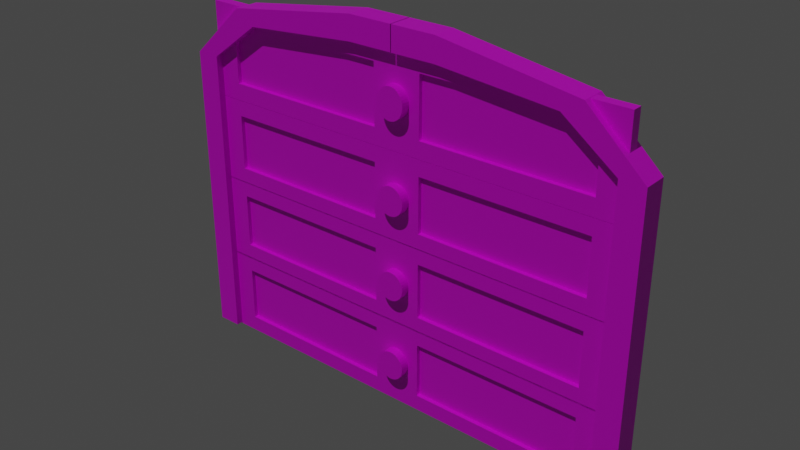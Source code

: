 # Source: Gararge_door.blend  (saved by Blender 3.6.13; exported with 4.5.12 LTS)
import bpy
from mathutils import Matrix  # noqa: F401  (used for matrix-valued properties, if any)

bpy.ops.wm.read_factory_settings(use_empty=True)
scene = bpy.context.scene
scene.name = 'Scene'

# ---- collections
col_collection = bpy.data.collections.new('Collection'); scene.collection.children.link(col_collection)

# ---- images (referenced by path relative to the original .blend; pixels are not part of the script)
import os
ASSET_DIR = os.environ.get("B2B_ASSET_DIR", "")  # directory of the original .blend (textures are referenced by path, not embedded)
HERE = os.path.dirname(os.path.abspath(__file__))  # packed textures are extracted next to this script under _unpacked/

def load_image(name, relpath, width, height, colorspace="sRGB"):
    """Load a texture the original file referenced (path relative to the .blend, or extracted next to this script)."""
    p = next((c for c in (os.path.join(HERE, relpath), os.path.join(ASSET_DIR, relpath)) if relpath and os.path.exists(c)), "")
    if p:
        img = bpy.data.images.load(p, check_existing=True)
        img.name = name
    else:  # same state as the original file: an image datablock whose file is absent (Cycles renders it pink)
        img = bpy.data.images.new(name, width, height)
        img.source = "FILE"
        img.filepath = "//" + (relpath or name)
    img.colorspace_settings.name = colorspace
    return img
img_new_gararge = load_image('New Gararge', 'Garage texture.png', 1024, 1024, 'sRGB')

# ---- materials (node trees are filled in below, after node groups)
mat_material_001 = bpy.data.materials.new('Material.001')
mat_material_002 = bpy.data.materials.new('Material.002')
mat_material_003 = bpy.data.materials.new('Material.003')
mat_outside = bpy.data.materials.new('Outside')

# ---- material node trees
mat_material_001.use_nodes = True; mat_material_001.node_tree.nodes.clear()
_N = mat_material_001.node_tree.nodes; _L = mat_material_001.node_tree.links
n0 = _N.new('ShaderNodeBsdfPrincipled'); n0.name = 'Principled BSDF'; n0.location = (10, 300)
n0.distribution = 'GGX'
n0.subsurface_method = 'RANDOM_WALK_SKIN'
n0.inputs[3].default_value = 1.45
n0.inputs[27].default_value = (0.0, 0.0, 0.0, 1.0)
n0.inputs[28].default_value = 1.0
n1 = _N.new('ShaderNodeOutputMaterial'); n1.name = 'Material Output'; n1.location = (300, 300)
n2 = _N.new('ShaderNodeTexVoronoi'); n2.name = 'Voronoi Texture'; n2.location = (-769, 257)
n2.distance = 'MANHATTAN'
n2.feature = 'F2'
n2.inputs[2].default_value = 13.2
n3 = _N.new('ShaderNodeTexNoise'); n3.name = 'Noise Texture'; n3.location = (-507, 270)
n3.inputs[2].default_value = 7.9
n3.inputs[3].default_value = 8.9
n3.inputs[8].default_value = 11.6
n4 = _N.new('ShaderNodeValToRGB'); n4.name = 'Color Ramp'; n4.location = (-312, 408)
while len(n4.color_ramp.elements) > 1: n4.color_ramp.elements.remove(n4.color_ramp.elements[-1])
n4.color_ramp.elements[0].position = 0.0; n4.color_ramp.elements[0].color = (0.0, 0.0, 0.0, 1.0)
_e = n4.color_ramp.elements.new(1.0); _e.color = (1.0, 1.0, 1.0, 1.0)
n5 = _N.new('ShaderNodeTexImage'); n5.name = 'Image Texture'; n5.location = (-257, 713)
n5.image = img_new_gararge
_L.new(n0.outputs[0], n1.inputs[0])
_L.new(n2.outputs[0], n3.inputs[0])
_L.new(n3.outputs[1], n4.inputs[0])
_L.new(n5.outputs[0], n0.inputs[0])
n1.is_active_output = True
mat_material_002.use_nodes = True; mat_material_002.node_tree.nodes.clear()
_N = mat_material_002.node_tree.nodes; _L = mat_material_002.node_tree.links
n0 = _N.new('ShaderNodeOutputMaterial'); n0.name = 'Material Output'; n0.location = (300, 300)
n1 = _N.new('ShaderNodeBsdfPrincipled'); n1.name = 'Principled BSDF'; n1.location = (10, 300)
n1.distribution = 'GGX'
n1.subsurface_method = 'RANDOM_WALK_SKIN'
n1.inputs[3].default_value = 1.45
n1.inputs[27].default_value = (0.0, 0.0, 0.0, 1.0)
n1.inputs[28].default_value = 1.0
n2 = _N.new('ShaderNodeTexImage'); n2.name = 'Image Texture'; n2.location = (-338, 476)
n2.image = img_new_gararge
_L.new(n1.outputs[0], n0.inputs[0])
_L.new(n2.outputs[0], n1.inputs[0])
n0.is_active_output = True
mat_material_003.use_nodes = True; mat_material_003.node_tree.nodes.clear()
_N = mat_material_003.node_tree.nodes; _L = mat_material_003.node_tree.links
n0 = _N.new('ShaderNodeBsdfPrincipled'); n0.name = 'Principled BSDF'; n0.location = (10, 300)
n0.distribution = 'GGX'
n0.subsurface_method = 'RANDOM_WALK_SKIN'
n0.inputs[3].default_value = 1.45
n0.inputs[27].default_value = (0.0, 0.0, 0.0, 1.0)
n0.inputs[28].default_value = 1.0
n1 = _N.new('ShaderNodeOutputMaterial'); n1.name = 'Material Output'; n1.location = (300, 300)
n2 = _N.new('ShaderNodeValToRGB'); n2.name = 'Color Ramp'; n2.location = (-448, 346)
while len(n2.color_ramp.elements) > 1: n2.color_ramp.elements.remove(n2.color_ramp.elements[-1])
n2.color_ramp.elements[0].position = 0.3909; n2.color_ramp.elements[0].color = (0.0, 0.0, 0.0, 1.0)
_e = n2.color_ramp.elements.new(1.0); _e.color = (1.0, 1.0, 1.0, 1.0)
n3 = _N.new('ShaderNodeTexVoronoi'); n3.name = 'Voronoi Texture'; n3.location = (-905, 195)
n3.distance = 'MANHATTAN'
n3.feature = 'F2'
n3.inputs[2].default_value = 13.2
n4 = _N.new('ShaderNodeTexNoise'); n4.name = 'Noise Texture'; n4.location = (-644, 208)
n4.inputs[2].default_value = 7.9
n4.inputs[3].default_value = 8.9
n4.inputs[8].default_value = 11.6
n5 = _N.new('ShaderNodeTexImage'); n5.name = 'Image Texture'; n5.location = (-119, 646)
n5.image = img_new_gararge
_L.new(n0.outputs[0], n1.inputs[0])
_L.new(n3.outputs[0], n4.inputs[0])
_L.new(n4.outputs[1], n2.inputs[0])
_L.new(n5.outputs[0], n0.inputs[0])
n1.is_active_output = True
mat_outside.use_nodes = True; mat_outside.node_tree.nodes.clear()
_N = mat_outside.node_tree.nodes; _L = mat_outside.node_tree.links
n0 = _N.new('ShaderNodeBsdfPrincipled'); n0.name = 'Principled BSDF'; n0.location = (10, 300)
n0.distribution = 'GGX'
n0.subsurface_method = 'RANDOM_WALK_SKIN'
n0.inputs[3].default_value = 1.45
n0.inputs[27].default_value = (0.0, 0.0, 0.0, 1.0)
n0.inputs[28].default_value = 1.0
n1 = _N.new('ShaderNodeValToRGB'); n1.name = 'Color Ramp'; n1.location = (-717, 47)
while len(n1.color_ramp.elements) > 1: n1.color_ramp.elements.remove(n1.color_ramp.elements[-1])
n1.color_ramp.elements[0].position = 0.3909; n1.color_ramp.elements[0].color = (0.0, 0.0, 0.0, 1.0)
_e = n1.color_ramp.elements.new(1.0); _e.color = (1.0, 1.0, 1.0, 1.0)
n2 = _N.new('ShaderNodeTexVoronoi'); n2.name = 'Voronoi Texture'; n2.location = (-1174, -104)
n2.distance = 'MANHATTAN'
n2.feature = 'F2'
n2.inputs[2].default_value = 13.2
n3 = _N.new('ShaderNodeTexNoise'); n3.name = 'Noise Texture'; n3.location = (-912, -91)
n3.inputs[2].default_value = 7.9
n3.inputs[3].default_value = 8.9
n3.inputs[8].default_value = 11.6
n4 = _N.new('ShaderNodeOutputMaterial'); n4.name = 'Material Output'; n4.location = (300, 300)
n5 = _N.new('ShaderNodeTexImage'); n5.name = 'Image Texture'; n5.location = (-303, 522)
n5.image = img_new_gararge
_L.new(n0.outputs[0], n4.inputs[0])
_L.new(n2.outputs[0], n3.inputs[0])
_L.new(n3.outputs[1], n1.inputs[0])
_L.new(n5.outputs[0], n0.inputs[0])
n4.is_active_output = True

# ---- world
world_world = bpy.data.worlds.new('World'); scene.world = world_world
world_world.use_nodes = True; world_world.node_tree.nodes.clear()
_N = world_world.node_tree.nodes; _L = world_world.node_tree.links
n0 = _N.new('ShaderNodeOutputWorld'); n0.name = 'World Output'; n0.location = (300, 300)
n1 = _N.new('ShaderNodeBackground'); n1.name = 'Background'; n1.location = (10, 300)
n1.inputs[0].default_value = (0.05088, 0.05088, 0.05088, 1.0)
_L.new(n1.outputs[0], n0.inputs[0])
n0.is_active_output = True
world_world.color = (0.05088, 0.05088, 0.05088)
world_world.use_sun_shadow = False
world_world.sun_shadow_jitter_overblur = 0.0

# ---- lights
light_sun = bpy.data.lights.new('Sun', 'SUN')
light_sun.transmission_factor = 0.0
light_sun.energy = 1.0

# ---- meshes
me_cube_008 = bpy.data.meshes.new('Cube.008')
me_cube_008.from_pydata([(-1.0, -1.0, -1.0), (-1.0, -1.0, 1.0), (-1.0, 1.0, -1.0), (-1.0, 1.0, 1.0), (1.0, -1.0, -1.0), (1.0, -1.0, 1.0), (1.0, 1.0, -1.0), (1.0, 1.0, 1.0), (2.801, -2.985e-09, 0.3349), (-2.801, 2.548e-09, 0.3349), (2.801, -0.01235, 0.3285), (-2.801, -0.01235, 0.3285), (2.801, -0.02422, 0.3094), (-2.801, -0.02422, 0.3094), (2.801, -0.03517, 0.2785), (-2.801, -0.03517, 0.2785), (2.801, -0.04476, 0.2368), (-2.801, -0.04476, 0.2368), (2.801, -0.05263, 0.1861), (-2.801, -0.05263, 0.1861), (2.801, -0.05848, 0.1282), (-2.801, -0.05848, 0.1282), (2.801, -0.06208, 0.06534), (-2.801, -0.06208, 0.06534), (2.801, -0.0633, -4.664e-09), (-2.801, -0.0633, -4.459e-08), (2.801, -0.06208, -0.06534), (-2.801, -0.06208, -0.06534), (2.801, -0.05848, -0.1282), (-2.801, -0.05848, -0.1282), (2.801, -0.05263, -0.1861), (-2.801, -0.05263, -0.1861), (2.801, -0.04476, -0.2368), (-2.801, -0.04476, -0.2368), (2.801, -0.03517, -0.2785), (-2.801, -0.03517, -0.2785), (2.801, -0.02422, -0.3094), (-2.801, -0.02422, -0.3094), (2.801, -0.01235, -0.3285), (-2.801, -0.01235, -0.3285), (2.801, -2.985e-09, -0.3349), (-2.801, 2.548e-09, -0.3349), (2.801, 0.01235, -0.3285), (-2.801, 0.01235, -0.3285), (2.801, 0.02422, -0.3094), (-2.801, 0.02422, -0.3094), (2.801, 0.03517, -0.2785), (-2.801, 0.03517, -0.2785), (2.801, 0.04476, -0.2368), (-2.801, 0.04476, -0.2368), (2.801, 0.05263, -0.1861), (-2.801, 0.05263, -0.1861), (2.801, 0.05848, -0.1282), (-2.801, 0.05848, -0.1282), (2.801, 0.06208, -0.06534), (-2.801, 0.06208, -0.06534), (2.801, 0.0633, -4.664e-09), (-2.801, 0.0633, -4.459e-08), (2.801, 0.06208, 0.06534), (-2.801, 0.06208, 0.06534), (2.801, 0.05848, 0.1282), (-2.801, 0.05848, 0.1282), (2.801, 0.05263, 0.1861), (-2.801, 0.05263, 0.1861), (2.801, 0.04476, 0.2368), (-2.801, 0.04476, 0.2368), (2.801, 0.03517, 0.2785), (-2.801, 0.03517, 0.2785), (2.801, 0.02422, 0.3094), (-2.801, 0.02422, 0.3094), (2.801, 0.01235, 0.3285), (-2.801, 0.01235, 0.3285), (-1.0, 0.0, -1.0), (-1.0, 0.0, 1.0), (-1.0, -0.1122, -0.6373), (-1.0, -0.8878, -0.6373), (-1.0, -0.8878, 0.6373), (-1.0, -0.1122, 0.6373), (1.0, -1.0, -1.0), (1.0, -1.0, 1.0), (1.0, -0.8878, -0.6373), (1.0, -0.8878, 0.6373), (-1.0, 1.0, -1.0), (-1.0, 1.0, 1.0), (-1.0, 0.1122, -0.6373), (-1.0, 0.8878, -0.6373), (-1.0, 0.8878, 0.6373), (-1.0, 0.1122, 0.6373), (-0.184, -0.1122, -0.6373), (-0.184, -0.8878, -0.6373), (-0.184, -0.8878, 0.6373), (-0.184, -0.1122, 0.6373), (-0.184, 0.1122, -0.6373), (-0.184, 0.8878, -0.6373), (-0.184, 0.8878, 0.6373), (-0.184, 0.1122, 0.6373), (-1.0, -1.0, 2.902), (-1.0, -1.0, 4.867), (-1.0, 1.0, 2.902), (-1.0, 1.0, 4.867), (1.0, -1.0, 2.902), (1.0, -1.0, 4.867), (1.0, 1.0, 2.902), (1.0, 1.0, 4.867), (2.801, -2.985e-09, 4.213), (-2.801, 2.548e-09, 4.213), (2.801, -0.01235, 4.207), (-2.801, -0.01235, 4.207), (2.801, -0.02422, 4.188), (-2.801, -0.02422, 4.188), (2.801, -0.03517, 4.158), (-2.801, -0.03517, 4.158), (2.801, -0.04476, 4.117), (-2.801, -0.04476, 4.117), (2.801, -0.05263, 4.067), (-2.801, -0.05263, 4.067), (2.801, -0.05848, 4.01), (-2.801, -0.05848, 4.01), (2.801, -0.06208, 3.949), (-2.801, -0.06208, 3.949), (2.801, -0.0633, 3.884), (-2.801, -0.0633, 3.884), (2.801, -0.06208, 3.82), (-2.801, -0.06208, 3.82), (2.801, -0.05848, 3.758), (-2.801, -0.05848, 3.758), (2.801, -0.05263, 3.702), (-2.801, -0.05263, 3.702), (2.801, -0.04476, 3.652), (-2.801, -0.04476, 3.652), (2.801, -0.03517, 3.611), (-2.801, -0.03517, 3.611), (2.801, -0.02422, 3.58), (-2.801, -0.02422, 3.58), (2.801, -0.01235, 3.562), (-2.801, -0.01235, 3.562), (2.801, -2.985e-09, 3.555), (-2.801, 2.548e-09, 3.555), (2.801, 0.01235, 3.562), (-2.801, 0.01235, 3.562), (2.801, 0.02422, 3.58), (-2.801, 0.02422, 3.58), (2.801, 0.03517, 3.611), (-2.801, 0.03517, 3.611), (2.801, 0.04476, 3.652), (-2.801, 0.04476, 3.652), (2.801, 0.05263, 3.702), (-2.801, 0.05263, 3.702), (2.801, 0.05848, 3.758), (-2.801, 0.05848, 3.758), (2.801, 0.06208, 3.82), (-2.801, 0.06208, 3.82), (2.801, 0.0633, 3.884), (-2.801, 0.0633, 3.884), (2.801, 0.06208, 3.949), (-2.801, 0.06208, 3.949), (2.801, 0.05848, 4.01), (-2.801, 0.05848, 4.01), (2.801, 0.05263, 4.067), (-2.801, 0.05263, 4.067), (2.801, 0.04476, 4.117), (-2.801, 0.04476, 4.117), (2.801, 0.03517, 4.158), (-2.801, 0.03517, 4.158), (2.801, 0.02422, 4.188), (-2.801, 0.02422, 4.188), (2.801, 0.01235, 4.207), (-2.801, 0.01235, 4.207), (-1.0, 0.0, 2.902), (-1.0, 0.0, 4.867), (-1.0, -0.1122, 3.258), (-1.0, -0.8878, 3.258), (-1.0, -0.8878, 4.51), (-1.0, -0.1122, 4.51), (1.0, -1.0, 2.902), (1.0, -1.0, 4.867), (1.0, -0.8878, 3.258), (1.0, -0.8878, 4.51), (-1.0, 1.0, 2.902), (-1.0, 1.0, 4.867), (-1.0, 0.1122, 3.258), (-1.0, 0.8878, 3.258), (-1.0, 0.8878, 4.51), (-1.0, 0.1122, 4.51), (-0.184, -0.1122, 3.258), (-0.184, -0.8878, 3.258), (-0.184, -0.8878, 4.51), (-0.184, -0.1122, 4.51), (-0.184, 0.1122, 3.258), (-0.184, 0.8878, 3.258), (-0.184, 0.8878, 4.51), (-0.184, 0.1122, 4.51), (-1.0, -1.0, 4.875), (-1.0, -1.0, 6.991), (-1.0, 1.0, 4.875), (-1.0, 1.0, 6.991), (1.0, -1.0, 4.875), (1.0, -1.0, 6.991), (1.0, 1.0, 4.875), (1.0, 1.0, 6.991), (2.801, -2.985e-09, 6.287), (-2.801, 2.548e-09, 6.287), (2.801, -0.01235, 6.28), (-2.801, -0.01235, 6.28), (2.801, -0.02422, 6.26), (-2.801, -0.02422, 6.26), (2.801, -0.03517, 6.227), (-2.801, -0.03517, 6.227), (2.801, -0.04476, 6.183), (-2.801, -0.04476, 6.183), (2.801, -0.05263, 6.13), (-2.801, -0.05263, 6.13), (2.801, -0.05848, 6.068), (-2.801, -0.05848, 6.068), (2.801, -0.06208, 6.002), (-2.801, -0.06208, 6.002), (2.801, -0.0633, 5.933), (-2.801, -0.0633, 5.933), (2.801, -0.06208, 5.864), (-2.801, -0.06208, 5.864), (2.801, -0.05848, 5.797), (-2.801, -0.05848, 5.797), (2.801, -0.05263, 5.736), (-2.801, -0.05263, 5.736), (2.801, -0.04476, 5.682), (-2.801, -0.04476, 5.682), (2.801, -0.03517, 5.638), (-2.801, -0.03517, 5.638), (2.801, -0.02422, 5.605), (-2.801, -0.02422, 5.605), (2.801, -0.01235, 5.585), (-2.801, -0.01235, 5.585), (2.801, -2.985e-09, 5.578), (-2.801, 2.548e-09, 5.578), (2.801, 0.01235, 5.585), (-2.801, 0.01235, 5.585), (2.801, 0.02422, 5.605), (-2.801, 0.02422, 5.605), (2.801, 0.03517, 5.638), (-2.801, 0.03517, 5.638), (2.801, 0.04476, 5.682), (-2.801, 0.04476, 5.682), (2.801, 0.05263, 5.736), (-2.801, 0.05263, 5.736), (2.801, 0.05848, 5.797), (-2.801, 0.05848, 5.797), (2.801, 0.06208, 5.864), (-2.801, 0.06208, 5.864), (2.801, 0.0633, 5.933), (-2.801, 0.0633, 5.933), (2.801, 0.06208, 6.002), (-2.801, 0.06208, 6.002), (2.801, 0.05848, 6.068), (-2.801, 0.05848, 6.068), (2.801, 0.05263, 6.13), (-2.801, 0.05263, 6.13), (2.801, 0.04476, 6.183), (-2.801, 0.04476, 6.183), (2.801, 0.03517, 6.227), (-2.801, 0.03517, 6.227), (2.801, 0.02422, 6.26), (-2.801, 0.02422, 6.26), (2.801, 0.01235, 6.28), (-2.801, 0.01235, 6.28), (-1.0, 0.0, 4.875), (-1.0, 0.0, 6.991), (-1.0, -0.1122, 5.258), (-1.0, -0.8878, 5.258), (-1.0, -0.8878, 6.607), (-1.0, -0.1122, 6.607), (1.0, -1.0, 4.875), (1.0, -1.0, 6.991), (1.0, -0.8878, 5.258), (1.0, -0.8878, 6.607), (-1.0, 1.0, 4.875), (-1.0, 1.0, 6.991), (-1.0, 0.1122, 5.258), (-1.0, 0.8878, 5.258), (-1.0, 0.8878, 6.607), (-1.0, 0.1122, 6.607), (-0.184, -0.1122, 5.258), (-0.184, -0.8878, 5.258), (-0.184, -0.8878, 6.607), (-0.184, -0.1122, 6.607), (-0.184, 0.1122, 5.258), (-0.184, 0.8878, 5.258), (-0.184, 0.8878, 6.607), (-0.184, 0.1122, 6.607), (-1.0, -1.0, 0.9617), (-1.0, -1.0, 2.927), (-1.0, 1.0, 0.9617), (-1.0, 1.0, 2.927), (1.0, -1.0, 0.9617), (1.0, -1.0, 2.927), (1.0, 1.0, 0.9617), (1.0, 1.0, 2.927), (2.801, -2.985e-09, 2.273), (-2.801, 2.548e-09, 2.273), (2.801, -0.01235, 2.267), (-2.801, -0.01235, 2.267), (2.801, -0.02422, 2.248), (-2.801, -0.02422, 2.248), (2.801, -0.03517, 2.218), (-2.801, -0.03517, 2.218), (2.801, -0.04476, 2.177), (-2.801, -0.04476, 2.177), (2.801, -0.05263, 2.127), (-2.801, -0.05263, 2.127), (2.801, -0.05848, 2.07), (-2.801, -0.05848, 2.07), (2.801, -0.06208, 2.008), (-2.801, -0.06208, 2.008), (2.801, -0.0633, 1.944), (-2.801, -0.0633, 1.944), (2.801, -0.06208, 1.88), (-2.801, -0.06208, 1.88), (2.801, -0.05848, 1.818), (-2.801, -0.05848, 1.818), (2.801, -0.05263, 1.761), (-2.801, -0.05263, 1.761), (2.801, -0.04476, 1.711), (-2.801, -0.04476, 1.711), (2.801, -0.03517, 1.671), (-2.801, -0.03517, 1.671), (2.801, -0.02422, 1.64), (-2.801, -0.02422, 1.64), (2.801, -0.01235, 1.621), (-2.801, -0.01235, 1.621), (2.801, -2.985e-09, 1.615), (-2.801, 2.548e-09, 1.615), (2.801, 0.01235, 1.621), (-2.801, 0.01235, 1.621), (2.801, 0.02422, 1.64), (-2.801, 0.02422, 1.64), (2.801, 0.03517, 1.671), (-2.801, 0.03517, 1.671), (2.801, 0.04476, 1.711), (-2.801, 0.04476, 1.711), (2.801, 0.05263, 1.761), (-2.801, 0.05263, 1.761), (2.801, 0.05848, 1.818), (-2.801, 0.05848, 1.818), (2.801, 0.06208, 1.88), (-2.801, 0.06208, 1.88), (2.801, 0.0633, 1.944), (-2.801, 0.0633, 1.944), (2.801, 0.06208, 2.008), (-2.801, 0.06208, 2.008), (2.801, 0.05848, 2.07), (-2.801, 0.05848, 2.07), (2.801, 0.05263, 2.127), (-2.801, 0.05263, 2.127), (2.801, 0.04476, 2.177), (-2.801, 0.04476, 2.177), (2.801, 0.03517, 2.218), (-2.801, 0.03517, 2.218), (2.801, 0.02422, 2.248), (-2.801, 0.02422, 2.248), (2.801, 0.01235, 2.267), (-2.801, 0.01235, 2.267), (-1.0, 0.0, 0.9617), (-1.0, 0.0, 2.927), (-1.0, -0.1122, 1.318), (-1.0, -0.8878, 1.318), (-1.0, -0.8878, 2.57), (-1.0, -0.1122, 2.57), (1.0, -1.0, 0.9617), (1.0, -1.0, 2.927), (1.0, -0.8878, 1.318), (1.0, -0.8878, 2.57), (-1.0, 1.0, 0.9617), (-1.0, 1.0, 2.927), (-1.0, 0.1122, 1.318), (-1.0, 0.8878, 1.318), (-1.0, 0.8878, 2.57), (-1.0, 0.1122, 2.57), (-0.184, -0.1122, 1.318), (-0.184, -0.8878, 1.318), (-0.184, -0.8878, 2.57), (-0.184, -0.1122, 2.57), (-0.184, 0.1122, 1.318), (-0.184, 0.8878, 1.318), (-0.184, 0.8878, 2.57), (-0.184, 0.1122, 2.57), (-2.428, -1.092, -0.9683), (-2.428, -1.092, 5.808), (-2.428, -0.9827, -0.9683), (-2.428, -0.9827, 5.808), (2.428, -1.092, -0.9683), (2.428, -1.092, 5.808), (2.428, -0.9827, -0.9683), (2.428, -0.9827, 5.808), (-2.428, -0.8338, 7.004), (-2.428, -0.7436, 6.693), (2.428, -0.7436, 6.693), (2.428, -0.8338, 7.004), (-2.428, -0.2064, 7.476), (-2.428, -0.2064, 6.93), (2.428, -0.2064, 6.93), (2.428, -0.2064, 7.476), (-2.428, -0.001984, 7.476), (-2.428, -0.001984, 6.93), (2.428, -0.001984, 6.93), (2.428, -0.001984, 7.476), (-2.428, 1.092, -0.9683), (-2.428, 1.092, 5.808), (-2.428, 0.9827, -0.9683), (-2.428, 0.9827, 5.808), (2.428, 1.092, -0.9683), (2.428, 1.092, 5.808), (2.428, 0.9827, -0.9683), (2.428, 0.9827, 5.808), (-2.428, 0.8338, 7.004), (-2.428, 0.7436, 6.693), (2.428, 0.7436, 6.693), (2.428, 0.8338, 7.004), (-2.428, 0.2064, 7.476), (-2.428, 0.2064, 6.93), (2.428, 0.2064, 6.93), (2.428, 0.2064, 7.476), (-2.428, 0.001984, 7.476), (-2.428, 0.001984, 6.93), (2.428, 0.001984, 6.93), (2.428, 0.001984, 7.476)], [], [(78, 80, 81, 79), (2, 3, 7, 6), (4, 5, 1, 0), (2, 6, 4, 0, 72), (7, 3, 73, 1, 5), (8, 9, 11, 10), (10, 11, 13, 12), (12, 13, 15, 14), (14, 15, 17, 16), (16, 17, 19, 18), (18, 19, 21, 20), (20, 21, 23, 22), (22, 23, 25, 24), (24, 25, 27, 26), (26, 27, 29, 28), (28, 29, 31, 30), (30, 31, 33, 32), (32, 33, 35, 34), (34, 35, 37, 36), (36, 37, 39, 38), (38, 39, 41, 40), (40, 41, 43, 42), (42, 43, 45, 44), (44, 45, 47, 46), (46, 47, 49, 48), (48, 49, 51, 50), (50, 51, 53, 52), (52, 53, 55, 54), (54, 55, 57, 56), (56, 57, 59, 58), (58, 59, 61, 60), (60, 61, 63, 62), (62, 63, 65, 64), (64, 65, 67, 66), (66, 67, 69, 68), (11, 9, 71, 69, 67, 65, 63, 61, 59, 57, 55, 53, 51, 49, 47, 45, 43, 41, 39, 37, 35, 33, 31, 29, 27, 25, 23, 21, 19, 17, 15, 13), (68, 69, 71, 70), (70, 71, 9, 8), (0, 1, 76, 75), (87, 86, 94, 95), (1, 73, 77, 76), (72, 0, 75, 74), (73, 72, 74, 77), (82, 85, 86, 83), (77, 74, 88, 91), (83, 86, 87, 73), (72, 84, 85, 82), (73, 87, 84, 72), (89, 90, 91, 88), (93, 92, 95, 94), (75, 76, 90, 89), (85, 84, 92, 93), (84, 87, 95, 92), (76, 77, 91, 90), (86, 85, 93, 94), (74, 75, 89, 88), (174, 176, 177, 175), (98, 99, 103, 102), (100, 101, 97, 96), (98, 102, 100, 96, 168), (103, 99, 169, 97, 101), (104, 105, 107, 106), (106, 107, 109, 108), (108, 109, 111, 110), (110, 111, 113, 112), (112, 113, 115, 114), (114, 115, 117, 116), (116, 117, 119, 118), (118, 119, 121, 120), (120, 121, 123, 122), (122, 123, 125, 124), (124, 125, 127, 126), (126, 127, 129, 128), (128, 129, 131, 130), (130, 131, 133, 132), (132, 133, 135, 134), (134, 135, 137, 136), (136, 137, 139, 138), (138, 139, 141, 140), (140, 141, 143, 142), (142, 143, 145, 144), (144, 145, 147, 146), (146, 147, 149, 148), (148, 149, 151, 150), (150, 151, 153, 152), (152, 153, 155, 154), (154, 155, 157, 156), (156, 157, 159, 158), (158, 159, 161, 160), (160, 161, 163, 162), (162, 163, 165, 164), (107, 105, 167, 165, 163, 161, 159, 157, 155, 153, 151, 149, 147, 145, 143, 141, 139, 137, 135, 133, 131, 129, 127, 125, 123, 121, 119, 117, 115, 113, 111, 109), (164, 165, 167, 166), (166, 167, 105, 104), (96, 97, 172, 171), (183, 182, 190, 191), (97, 169, 173, 172), (168, 96, 171, 170), (169, 168, 170, 173), (178, 181, 182, 179), (173, 170, 184, 187), (179, 182, 183, 169), (168, 180, 181, 178), (169, 183, 180, 168), (185, 186, 187, 184), (189, 188, 191, 190), (171, 172, 186, 185), (181, 180, 188, 189), (180, 183, 191, 188), (172, 173, 187, 186), (182, 181, 189, 190), (170, 171, 185, 184), (270, 272, 273, 271), (194, 195, 199, 198), (196, 197, 193, 192), (194, 198, 196, 192, 264), (199, 195, 265, 193, 197), (200, 201, 203, 202), (202, 203, 205, 204), (204, 205, 207, 206), (206, 207, 209, 208), (208, 209, 211, 210), (210, 211, 213, 212), (212, 213, 215, 214), (214, 215, 217, 216), (216, 217, 219, 218), (218, 219, 221, 220), (220, 221, 223, 222), (222, 223, 225, 224), (224, 225, 227, 226), (226, 227, 229, 228), (228, 229, 231, 230), (230, 231, 233, 232), (232, 233, 235, 234), (234, 235, 237, 236), (236, 237, 239, 238), (238, 239, 241, 240), (240, 241, 243, 242), (242, 243, 245, 244), (244, 245, 247, 246), (246, 247, 249, 248), (248, 249, 251, 250), (250, 251, 253, 252), (252, 253, 255, 254), (254, 255, 257, 256), (256, 257, 259, 258), (258, 259, 261, 260), (203, 201, 263, 261, 259, 257, 255, 253, 251, 249, 247, 245, 243, 241, 239, 237, 235, 233, 231, 229, 227, 225, 223, 221, 219, 217, 215, 213, 211, 209, 207, 205), (260, 261, 263, 262), (262, 263, 201, 200), (192, 193, 268, 267), (279, 278, 286, 287), (193, 265, 269, 268), (264, 192, 267, 266), (265, 264, 266, 269), (274, 277, 278, 275), (269, 266, 280, 283), (275, 278, 279, 265), (264, 276, 277, 274), (265, 279, 276, 264), (281, 282, 283, 280), (285, 284, 287, 286), (267, 268, 282, 281), (277, 276, 284, 285), (276, 279, 287, 284), (268, 269, 283, 282), (278, 277, 285, 286), (266, 267, 281, 280), (366, 368, 369, 367), (290, 291, 295, 294), (292, 293, 289, 288), (290, 294, 292, 288, 360), (295, 291, 361, 289, 293), (296, 297, 299, 298), (298, 299, 301, 300), (300, 301, 303, 302), (302, 303, 305, 304), (304, 305, 307, 306), (306, 307, 309, 308), (308, 309, 311, 310), (310, 311, 313, 312), (312, 313, 315, 314), (314, 315, 317, 316), (316, 317, 319, 318), (318, 319, 321, 320), (320, 321, 323, 322), (322, 323, 325, 324), (324, 325, 327, 326), (326, 327, 329, 328), (328, 329, 331, 330), (330, 331, 333, 332), (332, 333, 335, 334), (334, 335, 337, 336), (336, 337, 339, 338), (338, 339, 341, 340), (340, 341, 343, 342), (342, 343, 345, 344), (344, 345, 347, 346), (346, 347, 349, 348), (348, 349, 351, 350), (350, 351, 353, 352), (352, 353, 355, 354), (354, 355, 357, 356), (299, 297, 359, 357, 355, 353, 351, 349, 347, 345, 343, 341, 339, 337, 335, 333, 331, 329, 327, 325, 323, 321, 319, 317, 315, 313, 311, 309, 307, 305, 303, 301), (356, 357, 359, 358), (358, 359, 297, 296), (288, 289, 364, 363), (375, 374, 382, 383), (289, 361, 365, 364), (360, 288, 363, 362), (361, 360, 362, 365), (370, 373, 374, 371), (365, 362, 376, 379), (371, 374, 375, 361), (360, 372, 373, 370), (361, 375, 372, 360), (377, 378, 379, 376), (381, 380, 383, 382), (363, 364, 378, 377), (373, 372, 380, 381), (372, 375, 383, 380), (364, 365, 379, 378), (374, 373, 381, 382), (362, 363, 377, 376), (384, 385, 387, 386), (386, 387, 391, 390), (390, 391, 389, 388), (388, 389, 385, 384), (386, 390, 388, 384), (391, 387, 393, 394), (395, 394, 398, 399), (389, 391, 394, 395), (387, 385, 392, 393), (385, 389, 395, 392), (396, 399, 403, 400), (393, 392, 396, 397), (392, 395, 399, 396), (394, 393, 397, 398), (402, 401, 400, 403), (398, 397, 401, 402), (399, 398, 402, 403), (397, 396, 400, 401), (404, 406, 407, 405), (406, 410, 411, 407), (410, 408, 409, 411), (408, 404, 405, 409), (406, 404, 408, 410), (411, 414, 413, 407), (415, 419, 418, 414), (409, 415, 414, 411), (407, 413, 412, 405), (405, 412, 415, 409), (416, 420, 423, 419), (413, 417, 416, 412), (412, 416, 419, 415), (414, 418, 417, 413), (422, 423, 420, 421), (418, 422, 421, 417), (419, 423, 422, 418), (417, 421, 420, 416)])
me_cube_008.polygons.foreach_set('material_index', [0, 0, 0, 0, 0, 2, 2, 2, 2, 2, 2, 2, 2, 2, 2, 2, 2, 2, 2, 2, 2, 2, 2, 2, 2, 2, 2, 2, 2, 2, 2, 2, 2, 2, 2, 2, 2, 2, 0, 0, 0, 0, 0, 0, 0, 0, 0, 0, 1, 1, 0, 0, 0, 0, 0, 0, 0, 0, 0, 0, 0, 2, 2, 2, 2, 2, 2, 2, 2, 2, 2, 2, 2, 2, 2, 2, 2, 2, 2, 2, 2, 2, 2, 2, 2, 2, 2, 2, 2, 2, 2, 2, 2, 2, 0, 0, 0, 0, 0, 0, 0, 0, 0, 0, 1, 1, 0, 0, 0, 0, 0, 0, 0, 0, 0, 0, 0, 2, 2, 2, 2, 2, 2, 2, 2, 2, 2, 2, 2, 2, 2, 2, 2, 2, 2, 2, 2, 2, 2, 2, 2, 2, 2, 2, 2, 2, 2, 2, 2, 2, 0, 0, 0, 0, 0, 0, 0, 0, 0, 0, 1, 1, 0, 0, 0, 0, 0, 0, 0, 0, 0, 0, 0, 2, 2, 2, 2, 2, 2, 2, 2, 2, 2, 2, 2, 2, 2, 2, 2, 2, 2, 2, 2, 2, 2, 2, 2, 2, 2, 2, 2, 2, 2, 2, 2, 2, 0, 0, 0, 0, 0, 0, 0, 0, 0, 0, 1, 1, 0, 0, 0, 0, 0, 0, 3, 3, 3, 3, 3, 3, 3, 3, 3, 3, 3, 3, 3, 3, 3, 3, 3, 3, 3, 3, 3, 3, 3, 3, 3, 3, 3, 3, 3, 3, 3, 3, 3, 3, 3, 3])
_uv = me_cube_008.uv_layers.new(name='UVMap')
_uv.uv.foreach_set('vector', [0.6984, 0.6725, 0.6927, 0.654, 0.6927, 0.5891, 0.6984, 0.5706, 0.9198, 0.7364, 0.8179, 0.7364, 0.8179, 0.6345, 0.9198, 0.6345, 0.9236, 0.8818, 0.8217, 0.8818, 0.8217, 0.78, 0.9236, 0.78, 0.8924, 0.2096, 0.7905, 0.2096, 0.7905, 0.1078, 0.8924, 0.1078, 0.8924, 0.1587, 0.2942, 0.8981, 0.1923, 0.8981, 0.1923, 0.8472, 0.1923, 0.7963, 0.2942, 0.7963, 0.1712, 0.4337, 0.1712, 0.719, 0.1706, 0.719, 0.1706, 0.4337, 0.1043, 0.719, 0.1043, 0.4337, 0.1052, 0.4337, 0.1052, 0.719, 0.1052, 0.719, 0.1052, 0.4337, 0.1068, 0.4337, 0.1068, 0.719, 0.1068, 0.719, 0.1068, 0.4337, 0.1089, 0.4337, 0.1089, 0.719, 0.1089, 0.719, 0.1089, 0.4337, 0.1115, 0.4337, 0.1115, 0.719, 0.1115, 0.719, 0.1115, 0.4337, 0.1145, 0.4337, 0.1145, 0.719, 0.1145, 0.719, 0.1145, 0.4337, 0.1177, 0.4337, 0.1177, 0.719, 0.1177, 0.719, 0.1177, 0.4337, 0.121, 0.4337, 0.121, 0.719, 0.121, 0.719, 0.121, 0.4337, 0.1243, 0.4337, 0.1243, 0.719, 0.1243, 0.719, 0.1243, 0.4337, 0.1275, 0.4337, 0.1275, 0.719, 0.1275, 0.719, 0.1275, 0.4337, 0.1305, 0.4337, 0.1305, 0.719, 0.1305, 0.719, 0.1305, 0.4337, 0.1331, 0.4337, 0.1331, 0.719, 0.1331, 0.719, 0.1331, 0.4337, 0.1352, 0.4337, 0.1352, 0.719, 0.1352, 0.719, 0.1352, 0.4337, 0.1368, 0.4337, 0.1368, 0.719, 0.1368, 0.719, 0.1368, 0.4337, 0.1377, 0.4337, 0.1377, 0.719, 0.1756, 0.719, 0.1756, 0.4337, 0.1763, 0.4337, 0.1763, 0.719, 0.1763, 0.719, 0.1763, 0.4337, 0.1769, 0.4337, 0.1769, 0.719, 0.1043, 0.4337, 0.1043, 0.719, 0.1033, 0.719, 0.1033, 0.4337, 0.1033, 0.4337, 0.1033, 0.719, 0.1017, 0.719, 0.1017, 0.4337, 0.1017, 0.4337, 0.1017, 0.719, 0.09959, 0.719, 0.09959, 0.4337, 0.09959, 0.4337, 0.09959, 0.719, 0.09701, 0.719, 0.09701, 0.4337, 0.09701, 0.4337, 0.09701, 0.719, 0.09406, 0.719, 0.09406, 0.4337, 0.09406, 0.4337, 0.09406, 0.719, 0.09086, 0.719, 0.09086, 0.4337, 0.09086, 0.4337, 0.09086, 0.719, 0.08753, 0.719, 0.08753, 0.4337, 0.08753, 0.4337, 0.08753, 0.719, 0.0842, 0.719, 0.0842, 0.4337, 0.0842, 0.4337, 0.0842, 0.719, 0.081, 0.719, 0.081, 0.4337, 0.081, 0.4337, 0.081, 0.719, 0.07806, 0.719, 0.07806, 0.4337, 0.07806, 0.4337, 0.07806, 0.719, 0.07547, 0.719, 0.07547, 0.4337, 0.07547, 0.4337, 0.07547, 0.719, 0.07335, 0.719, 0.07335, 0.4337, 0.07335, 0.4337, 0.07335, 0.719, 0.07177, 0.719, 0.07177, 0.4337, 0.7078, 0.671, 0.7084, 0.6707, 0.709, 0.671, 0.7096, 0.672, 0.7101, 0.6736, 0.7106, 0.6757, 0.7109, 0.6783, 0.7112, 0.6813, 0.7113, 0.6845, 0.7113, 0.6878, 0.7112, 0.6911, 0.7109, 0.6943, 0.7106, 0.6973, 0.7101, 0.6998, 0.7096, 0.7019, 0.709, 0.7035, 0.7084, 0.7045, 0.7078, 0.7048, 0.7071, 0.7044, 0.7065, 0.7035, 0.706, 0.7019, 0.7056, 0.6997, 0.7052, 0.6972, 0.705, 0.6942, 0.7049, 0.691, 0.7049, 0.6877, 0.705, 0.6843, 0.7052, 0.6811, 0.7056, 0.6782, 0.706, 0.6756, 0.7065, 0.6735, 0.7071, 0.6719, 0.07177, 0.4337, 0.07177, 0.719, 0.0708, 0.719, 0.0708, 0.4337, 0.1719, 0.4337, 0.1719, 0.719, 0.1712, 0.719, 0.1712, 0.4337, 0.2942, 0.8981, 0.2942, 0.7963, 0.2999, 0.8147, 0.2999, 0.8797, 0.658, 0.8981, 0.6975, 0.8981, 0.6975, 0.9397, 0.658, 0.9397, 0.2942, 0.7963, 0.3451, 0.7963, 0.3394, 0.8147, 0.2999, 0.8147, 0.3451, 0.8981, 0.2942, 0.8981, 0.2999, 0.8797, 0.3394, 0.8797, 0.3451, 0.7963, 0.3451, 0.8981, 0.3394, 0.8797, 0.3394, 0.8147, 0.396, 0.8981, 0.3903, 0.8797, 0.3903, 0.8147, 0.396, 0.7963, 0.9131, 0.2096, 0.9131, 0.2746, 0.8716, 0.2746, 0.8716, 0.2096, 0.396, 0.7963, 0.3903, 0.8147, 0.3508, 0.8147, 0.3451, 0.7963, 0.3451, 0.8981, 0.3508, 0.8797, 0.3903, 0.8797, 0.396, 0.8981, 0.3451, 0.7963, 0.3508, 0.8147, 0.3508, 0.8797, 0.3451, 0.8981, 0.9018, 0.4151, 0.9018, 0.3502, 0.9414, 0.3502, 0.9414, 0.4151, 0.9414, 0.4801, 0.9018, 0.4801, 0.9018, 0.4151, 0.9414, 0.4151, 0.1019, 0.9213, 0.1019, 0.8563, 0.1434, 0.8563, 0.1434, 0.9213, 0.8395, 0.5306, 0.8, 0.5306, 0.8, 0.489, 0.8395, 0.489, 0.1434, 0.9213, 0.1434, 0.8563, 0.185, 0.8563, 0.185, 0.9213, 0.8179, 0.7364, 0.8574, 0.7364, 0.8574, 0.7779, 0.8179, 0.7779, 0.9434, 0.2853, 0.9434, 0.3502, 0.9018, 0.3502, 0.9018, 0.2853, 0.958, 0.5306, 0.9185, 0.5306, 0.9185, 0.489, 0.958, 0.489, 0.7098, 0.6707, 0.7041, 0.6525, 0.7041, 0.5887, 0.7098, 0.5706, 0.9924, 0.2037, 0.8924, 0.2037, 0.8924, 0.1019, 0.9924, 0.1019, 0.2924, 1.0, 0.1923, 1.0, 0.1923, 0.8981, 0.2924, 0.8981, 0.4979, 0.7963, 0.4979, 0.8981, 0.396, 0.8981, 0.396, 0.7963, 0.447, 0.7963, 0.5998, 0.7963, 0.5998, 0.8981, 0.5488, 0.8981, 0.4979, 0.8981, 0.4979, 0.7963, 0.1725, 0.4337, 0.1725, 0.719, 0.1719, 0.719, 0.1719, 0.4337, 0.1377, 0.719, 0.1377, 0.4337, 0.1387, 0.4337, 0.1387, 0.719, 0.1387, 0.719, 0.1387, 0.4337, 0.1402, 0.4337, 0.1402, 0.719, 0.1402, 0.719, 0.1402, 0.4337, 0.1423, 0.4337, 0.1423, 0.719, 0.1423, 0.719, 0.1423, 0.4337, 0.1448, 0.4337, 0.1448, 0.719, 0.1448, 0.719, 0.1448, 0.4337, 0.1477, 0.4337, 0.1477, 0.719, 0.1477, 0.719, 0.1477, 0.4337, 0.1509, 0.4337, 0.1509, 0.719, 0.1509, 0.719, 0.1509, 0.4337, 0.1542, 0.4337, 0.1542, 0.719, 0.1542, 0.719, 0.1542, 0.4337, 0.1574, 0.4337, 0.1574, 0.719, 0.1574, 0.719, 0.1574, 0.4337, 0.1606, 0.4337, 0.1606, 0.719, 0.1606, 0.719, 0.1606, 0.4337, 0.1635, 0.4337, 0.1635, 0.719, 0.1635, 0.719, 0.1635, 0.4337, 0.166, 0.4337, 0.166, 0.719, 0.166, 0.719, 0.166, 0.4337, 0.1681, 0.4337, 0.1681, 0.719, 0.1681, 0.719, 0.1681, 0.4337, 0.1696, 0.4337, 0.1696, 0.719, 0.1696, 0.719, 0.1696, 0.4337, 0.1706, 0.4337, 0.1706, 0.719, 0.1769, 0.719, 0.1769, 0.4337, 0.1775, 0.4337, 0.1775, 0.719, 0.1775, 0.719, 0.1775, 0.4337, 0.1781, 0.4337, 0.1781, 0.719, 0.687, 0.2853, 0.687, -6.4e-09, 0.6879, 1.793e-08, 0.6879, 0.2853, 0.6879, 0.2853, 0.6879, 1.793e-08, 0.6895, 1.8e-08, 0.6895, 0.2853, 0.6895, 0.2853, 0.6895, 1.8e-08, 0.6916, 1.809e-08, 0.6916, 0.2853, 0.6916, 0.2853, 0.6916, 1.809e-08, 0.6941, 1.82e-08, 0.6941, 0.2853, 0.6941, 0.2853, 0.6941, 1.82e-08, 0.697, 1.832e-08, 0.697, 0.2853, 0.697, 0.2853, 0.697, 1.832e-08, 0.7001, -5.825e-09, 0.7001, 0.2853, 0.7001, 0.2853, 0.7001, -5.825e-09, 0.7034, -5.682e-09, 0.7034, 0.2853, 0.7034, 0.2853, 0.7034, -5.682e-09, 0.7067, -5.539e-09, 0.7067, 0.2853, 0.7067, 0.2853, 0.7067, -5.539e-09, 0.7098, -5.401e-09, 0.7098, 0.2853, 0.7098, 0.2853, 0.7098, -5.401e-09, 0.7127, -5.275e-09, 0.7127, 0.2853, 0.7127, 0.2853, 0.7127, -5.275e-09, 0.7153, -5.164e-09, 0.7153, 0.2853, 0.7153, 0.2853, 0.7153, -5.164e-09, 0.7173, -5.073e-09, 0.7173, 0.2853, 0.7173, 0.2853, 0.7173, -5.073e-09, 0.7189, -5.005e-09, 0.7189, 0.2853, 0.1836, 0.6813, 0.1842, 0.681, 0.1848, 0.6813, 0.1854, 0.6823, 0.1859, 0.6839, 0.1864, 0.6859, 0.1867, 0.6885, 0.187, 0.6914, 0.1871, 0.6945, 0.1871, 0.6978, 0.187, 0.7011, 0.1867, 0.7042, 0.1864, 0.7071, 0.1859, 0.7096, 0.1854, 0.7117, 0.1848, 0.7133, 0.1842, 0.7142, 0.1836, 0.7145, 0.1829, 0.7142, 0.1824, 0.7132, 0.1818, 0.7116, 0.1814, 0.7096, 0.181, 0.707, 0.1808, 0.7041, 0.1807, 0.701, 0.1807, 0.6977, 0.1808, 0.6944, 0.181, 0.6913, 0.1814, 0.6884, 0.1818, 0.6859, 0.1824, 0.6838, 0.1829, 0.6822, 0.7189, 0.2853, 0.7189, -5.005e-09, 0.7199, -4.963e-09, 0.7199, 0.2853, 0.1731, 0.4337, 0.1731, 0.719, 0.1725, 0.719, 0.1725, 0.4337, 0.9218, 0.9837, 0.8217, 0.9837, 0.8399, 0.978, 0.9036, 0.978, 0.1019, 0.9213, 0.1414, 0.9213, 0.1414, 0.9628, 0.1019, 0.9628, 0.8217, 0.9837, 0.8217, 0.9328, 0.8399, 0.9385, 0.8399, 0.978, 0.9218, 0.9328, 0.9218, 0.9837, 0.9036, 0.978, 0.9036, 0.9385, 0.8217, 0.9328, 0.9218, 0.9328, 0.9036, 0.9385, 0.8399, 0.9385, 0.9218, 0.8818, 0.9036, 0.8875, 0.8399, 0.8875, 0.8217, 0.8818, 0.9547, 0.2096, 0.9547, 0.2734, 0.9131, 0.2734, 0.9131, 0.2096, 0.8217, 0.8818, 0.8399, 0.8875, 0.8399, 0.927, 0.8217, 0.9328, 0.9218, 0.9328, 0.9036, 0.927, 0.9036, 0.8875, 0.9218, 0.8818, 0.8217, 0.9328, 0.8399, 0.927, 0.9036, 0.927, 0.9218, 0.9328, 0.9218, 0.9456, 0.9218, 0.8818, 0.9613, 0.8818, 0.9613, 0.9456, 0.4999, 0.9619, 0.4604, 0.9619, 0.4604, 0.8981, 0.4999, 0.8981, 0.9198, 0.5964, 0.9198, 0.5326, 0.9613, 0.5326, 0.9613, 0.5964, 0.879, 0.5306, 0.8395, 0.5306, 0.8395, 0.489, 0.879, 0.489, 0.9198, 0.6602, 0.9198, 0.5964, 0.9613, 0.5964, 0.9613, 0.6602, 0.8574, 0.7364, 0.8969, 0.7364, 0.8969, 0.7779, 0.8574, 0.7779, 0.9613, 0.6602, 0.9613, 0.724, 0.9198, 0.724, 0.9198, 0.6602, 0.1809, 0.9628, 0.1414, 0.9628, 0.1414, 0.9213, 0.1809, 0.9213, 0.6927, 0.6784, 0.687, 0.6588, 0.687, 0.5901, 0.6927, 0.5706, 0.7199, 0.8877, 0.7199, 0.78, 0.8217, 0.78, 0.8217, 0.8877, 0.7905, 0.1078, 0.7905, -2.429e-08, 0.8924, -2.429e-08, 0.8924, 0.1078, 0.7016, 0.7963, 0.7016, 0.8981, 0.5998, 0.8981, 0.5998, 0.7963, 0.6507, 0.7963, 0.9018, 0.2853, 0.9018, 0.3872, 0.8509, 0.3872, 0.8, 0.3872, 0.8, 0.2853, 0.1737, 0.4337, 0.1737, 0.719, 0.1731, 0.719, 0.1731, 0.4337, 7.141e-09, 0.719, -5.33e-09, 0.4337, 0.001027, 0.4337, 0.001027, 0.719, 0.001027, 0.719, 0.001027, 0.4337, 0.002694, 0.4337, 0.002694, 0.719, 0.002694, 0.719, 0.002694, 0.4337, 0.004938, 0.4337, 0.004938, 0.719, 0.004938, 0.719, 0.004938, 0.4337, 0.007673, 0.4337, 0.007673, 0.719, 0.007673, 0.719, 0.007673, 0.4337, 0.01079, 0.4337, 0.01079, 0.719, 0.01079, 0.719, 0.01079, 0.4337, 0.01418, 0.4337, 0.01418, 0.719, 0.01418, 0.719, 0.01418, 0.4337, 0.0177, 0.4337, 0.0177, 0.719, 0.0177, 0.719, 0.0177, 0.4337, 0.02122, 0.4337, 0.02122, 0.719, 0.02122, 0.719, 0.02122, 0.4337, 0.02461, 0.4337, 0.02461, 0.719, 0.02461, 0.719, 0.02461, 0.4337, 0.02773, 0.4337, 0.02773, 0.719, 0.02773, 0.719, 0.02773, 0.4337, 0.03046, 0.4337, 0.03046, 0.719, 0.03046, 0.719, 0.03046, 0.4337, 0.03271, 0.4337, 0.03271, 0.719, 0.03271, 0.719, 0.03271, 0.4337, 0.03437, 0.4337, 0.03437, 0.719, 0.03437, 0.719, 0.03437, 0.4337, 0.0354, 0.4337, 0.0354, 0.719, 0.1781, 0.719, 0.1781, 0.4337, 0.1788, 0.4337, 0.1788, 0.719, 0.1788, 0.719, 0.1788, 0.4337, 0.1794, 0.4337, 0.1794, 0.719, 0.0708, 0.4337, 0.0708, 0.719, 0.06978, 0.719, 0.06978, 0.4337, 0.06978, 0.4337, 0.06978, 0.719, 0.06811, 0.719, 0.06811, 0.4337, 0.06811, 0.4337, 0.06811, 0.719, 0.06586, 0.719, 0.06586, 0.4337, 0.06586, 0.4337, 0.06586, 0.719, 0.06313, 0.719, 0.06313, 0.4337, 0.06313, 0.4337, 0.06313, 0.719, 0.06001, 0.719, 0.06001, 0.4337, 0.06001, 0.4337, 0.06001, 0.719, 0.05662, 0.719, 0.05662, 0.4337, 0.05662, 0.4337, 0.05662, 0.719, 0.0531, 0.719, 0.0531, 0.4337, 0.0531, 0.4337, 0.0531, 0.719, 0.04958, 0.719, 0.04958, 0.4337, 0.04958, 0.4337, 0.04958, 0.719, 0.04619, 0.719, 0.04619, 0.4337, 0.04619, 0.4337, 0.04619, 0.719, 0.04307, 0.719, 0.04307, 0.4337, 0.04307, 0.4337, 0.04307, 0.719, 0.04034, 0.719, 0.04034, 0.4337, 0.04034, 0.4337, 0.04034, 0.719, 0.0381, 0.719, 0.0381, 0.4337, 0.0381, 0.4337, 0.0381, 0.719, 0.03643, 0.719, 0.03643, 0.4337, 0.7013, 0.671, 0.7019, 0.6707, 0.7026, 0.671, 0.7032, 0.6721, 0.7037, 0.6737, 0.7041, 0.676, 0.7045, 0.6787, 0.7047, 0.6819, 0.7049, 0.6853, 0.7049, 0.6888, 0.7047, 0.6923, 0.7045, 0.6957, 0.7041, 0.6988, 0.7037, 0.7015, 0.7032, 0.7038, 0.7026, 0.7054, 0.7019, 0.7064, 0.7013, 0.7068, 0.7007, 0.7064, 0.7001, 0.7054, 0.6996, 0.7037, 0.6991, 0.7014, 0.6988, 0.6987, 0.6985, 0.6956, 0.6984, 0.6922, 0.6984, 0.6887, 0.6985, 0.6851, 0.6988, 0.6818, 0.6991, 0.6786, 0.6996, 0.6759, 0.7001, 0.6737, 0.7007, 0.672, 0.03643, 0.4337, 0.03643, 0.719, 0.0354, 0.719, 0.0354, 0.4337, 0.1744, 0.4337, 0.1744, 0.719, 0.1737, 0.719, 0.1737, 0.4337, 0.0, 0.8267, 0.0, 0.719, 0.005712, 0.7385, 0.005712, 0.8072, 0.9236, 0.78, 0.9631, 0.78, 0.9631, 0.8215, 0.9236, 0.8215, 0.0, 0.719, 0.05093, 0.719, 0.04522, 0.7385, 0.005712, 0.7385, 0.05093, 0.8267, 0.0, 0.8267, 0.005712, 0.8072, 0.04522, 0.8072, 0.05093, 0.719, 0.05093, 0.8267, 0.04522, 0.8072, 0.04522, 0.7385, 0.1019, 0.8267, 0.09615, 0.8072, 0.09615, 0.7385, 0.1019, 0.719, 0.1434, 0.719, 0.1434, 0.7877, 0.1019, 0.7877, 0.1019, 0.719, 0.1019, 0.719, 0.09615, 0.7385, 0.05664, 0.7385, 0.05093, 0.719, 0.05093, 0.8267, 0.05664, 0.8072, 0.09615, 0.8072, 0.1019, 0.8267, 0.05093, 0.719, 0.05664, 0.7385, 0.05664, 0.8072, 0.05093, 0.8267, 0.1434, 0.8563, 0.1434, 0.7877, 0.1829, 0.7877, 0.1829, 0.8563, 0.8716, 0.2783, 0.8321, 0.2783, 0.8321, 0.2096, 0.8716, 0.2096, 0.1434, 0.7877, 0.1434, 0.719, 0.185, 0.719, 0.185, 0.7877, 0.9185, 0.5306, 0.879, 0.5306, 0.879, 0.489, 0.9185, 0.489, 0.7905, 0.2783, 0.7905, 0.2096, 0.8321, 0.2096, 0.8321, 0.2783, 0.8969, 0.7364, 0.9364, 0.7364, 0.9364, 0.7779, 0.8969, 0.7779, 0.1434, 0.7877, 0.1434, 0.8563, 0.1019, 0.8563, 0.1019, 0.7877, 0.9631, 0.8631, 0.9236, 0.8631, 0.9236, 0.8215, 0.9631, 0.8215, 0.7041, 0.6707, 0.6984, 0.6525, 0.6984, 0.5887, 0.7041, 0.5706, 0.8199, 0.9896, 0.7199, 0.9896, 0.7199, 0.8877, 0.8199, 0.8877, 0.9924, 0.1019, 0.8924, 0.1019, 0.8924, -2.577e-09, 0.9924, -6.951e-09, 0.9018, 0.3872, 0.9018, 0.489, 0.8, 0.489, 0.8, 0.3872, 0.8509, 0.3872, 0.9198, 0.5326, 0.9198, 0.6345, 0.8688, 0.6345, 0.8179, 0.6345, 0.8179, 0.5326, 0.175, 0.4337, 0.175, 0.719, 0.1744, 0.719, 0.1744, 0.4337, 0.687, 0.5706, 0.687, 0.2853, 0.6879, 0.2853, 0.6879, 0.5706, 0.6879, 0.5706, 0.6879, 0.2853, 0.6895, 0.2853, 0.6895, 0.5706, 0.6895, 0.5706, 0.6895, 0.2853, 0.6916, 0.2853, 0.6916, 0.5706, 0.6916, 0.5706, 0.6916, 0.2853, 0.6941, 0.2853, 0.6941, 0.5706, 0.6941, 0.5706, 0.6941, 0.2853, 0.697, 0.2853, 0.697, 0.5706, 0.697, 0.5706, 0.697, 0.2853, 0.7001, 0.2853, 0.7001, 0.5706, 0.7001, 0.5706, 0.7001, 0.2853, 0.7034, 0.2853, 0.7034, 0.5706, 0.7034, 0.5706, 0.7034, 0.2853, 0.7067, 0.2853, 0.7067, 0.5706, 0.7067, 0.5706, 0.7067, 0.2853, 0.7098, 0.2853, 0.7098, 0.5706, 0.7098, 0.5706, 0.7098, 0.2853, 0.7127, 0.2853, 0.7127, 0.5706, 0.7127, 0.5706, 0.7127, 0.2853, 0.7153, 0.2853, 0.7153, 0.5706, 0.7153, 0.5706, 0.7153, 0.2853, 0.7173, 0.2853, 0.7173, 0.5706, 0.7173, 0.5706, 0.7173, 0.2853, 0.7189, 0.2853, 0.7189, 0.5706, 0.7189, 0.5706, 0.7189, 0.2853, 0.7199, 0.2853, 0.7199, 0.5706, 0.1794, 0.719, 0.1794, 0.4337, 0.18, 0.4337, 0.18, 0.719, 0.18, 0.719, 0.18, 0.4337, 0.1807, 0.4337, 0.1807, 0.719, 0.7527, 2.781e-08, 0.7527, 0.2853, 0.7518, 0.2853, 0.7518, 3.568e-09, 0.7518, 3.568e-09, 0.7518, 0.2853, 0.7502, 0.2853, 0.7502, 2.792e-08, 0.7502, 2.792e-08, 0.7502, 0.2853, 0.7481, 0.2853, 0.7481, 3.727e-09, 0.7481, 3.727e-09, 0.7481, 0.2853, 0.7456, 0.2853, 0.7456, 3.838e-09, 0.7456, 3.838e-09, 0.7456, 0.2853, 0.7427, 0.2853, 0.7427, 3.965e-09, 0.7427, 3.965e-09, 0.7427, 0.2853, 0.7396, 0.2853, 0.7396, 2.839e-08, 0.7396, 2.839e-08, 0.7396, 0.2853, 0.7363, 0.2853, 0.7363, 2.853e-08, 0.7363, 2.853e-08, 0.7363, 0.2853, 0.733, 0.2853, 0.733, 2.867e-08, 0.733, 2.867e-08, 0.733, 0.2853, 0.7299, 0.2853, 0.7299, 2.881e-08, 0.7299, 2.881e-08, 0.7299, 0.2853, 0.727, 0.2853, 0.727, 2.894e-08, 0.727, 2.894e-08, 0.727, 0.2853, 0.7244, 0.2853, 0.7244, 2.905e-08, 0.7244, 2.905e-08, 0.7244, 0.2853, 0.7224, 0.2853, 0.7224, 2.914e-08, 0.7224, 2.914e-08, 0.7224, 0.2853, 0.7208, 0.2853, 0.7208, 2.921e-08, 0.6899, 0.6787, 0.6905, 0.6784, 0.6911, 0.6787, 0.6917, 0.6797, 0.6923, 0.6812, 0.6927, 0.6833, 0.6931, 0.6859, 0.6933, 0.6888, 0.6934, 0.6919, 0.6934, 0.6952, 0.6933, 0.6985, 0.6931, 0.7016, 0.6927, 0.7045, 0.6923, 0.707, 0.6917, 0.7091, 0.6911, 0.7106, 0.6905, 0.7116, 0.6899, 0.7119, 0.6893, 0.7116, 0.6887, 0.7106, 0.6881, 0.709, 0.6877, 0.7069, 0.6873, 0.7044, 0.6871, 0.7015, 0.687, 0.6983, 0.687, 0.6951, 0.6871, 0.6918, 0.6873, 0.6887, 0.6877, 0.6858, 0.6881, 0.6832, 0.6887, 0.6812, 0.6893, 0.6796, 0.7208, 2.921e-08, 0.7208, 0.2853, 0.7199, 0.2853, 0.7199, 2.925e-08, 0.1756, 0.4337, 0.1756, 0.719, 0.175, 0.719, 0.175, 0.4337, 0.1001, 0.9286, 4.161e-09, 0.9286, 0.01815, 0.9229, 0.08192, 0.9229, -1.151e-09, 0.9286, 0.03951, 0.9286, 0.03951, 0.9702, 6.655e-10, 0.9702, 4.161e-09, 0.9286, 1.935e-09, 0.8777, 0.01815, 0.8834, 0.01815, 0.9229, 0.1001, 0.8777, 0.1001, 0.9286, 0.08192, 0.9229, 0.08192, 0.8834, 1.935e-09, 0.8777, 0.1001, 0.8777, 0.08192, 0.8834, 0.01815, 0.8834, 0.1001, 0.8267, 0.08192, 0.8325, 0.01815, 0.8325, -2.911e-10, 0.8267, 0.4189, 0.8981, 0.4189, 0.9619, 0.3773, 0.9619, 0.3773, 0.8981, -2.911e-10, 0.8267, 0.01815, 0.8325, 0.01815, 0.872, 1.935e-09, 0.8777, 0.1001, 0.8777, 0.08192, 0.872, 0.08192, 0.8325, 0.1001, 0.8267, 1.935e-09, 0.8777, 0.01815, 0.872, 0.08192, 0.872, 0.1001, 0.8777, 0.4999, 0.9619, 0.4999, 0.8981, 0.5394, 0.8981, 0.5394, 0.9619, 0.5789, 0.9619, 0.5394, 0.9619, 0.5394, 0.8981, 0.5789, 0.8981, 0.2942, 0.9619, 0.2942, 0.8981, 0.3357, 0.8981, 0.3357, 0.9619, 0.6184, 0.9397, 0.5789, 0.9397, 0.5789, 0.8981, 0.6184, 0.8981, 0.4189, 0.9619, 0.4189, 0.8981, 0.4604, 0.8981, 0.4604, 0.9619, 0.6184, 0.8981, 0.658, 0.8981, 0.658, 0.9397, 0.6184, 0.9397, 0.3773, 0.8981, 0.3773, 0.9619, 0.3357, 0.9619, 0.3357, 0.8981, 0.07901, 0.9702, 0.03951, 0.9702, 0.03951, 0.9286, 0.07901, 0.9286, 0.1387, 0.4337, 0.09616, 0.09114, 0.1017, 0.09046, 0.1442, 0.433, 0.1923, 0.7963, 0.1923, 0.4511, 0.4396, 0.4511, 0.4396, 0.7963, -3.329e-09, 0.433, 0.04253, 0.09046, 0.04808, 0.09114, 0.005547, 0.4337, 0.1923, 0.4061, 0.1923, 0.06091, 0.4396, 0.06091, 0.4396, 0.4061, 0.1862, 0.4337, 0.1862, 0.681, 0.1807, 0.681, 0.1807, 0.4337, 0.4396, 0.4511, 0.1923, 0.4511, 0.1923, 0.4061, 0.4396, 0.4061, 0.04251, 0.02907, 0.036, 0.04423, 0.01033, 0.02891, 0.01376, 0.001283, 0.04808, 0.09114, 0.04253, 0.09046, 0.036, 0.04423, 0.04251, 0.02907, 0.1017, 0.09046, 0.09616, 0.09114, 0.1017, 0.02907, 0.1082, 0.04423, 0.4396, 0.06091, 0.1923, 0.06091, 0.1923, 0.0, 0.4396, 0.0, 0.7518, 0.5326, 0.7518, 0.2853, 0.7622, 0.2853, 0.7622, 0.5326, 0.1082, 0.04423, 0.1017, 0.02907, 0.1305, 0.001283, 0.1339, 0.02891, 0.7199, 0.5326, 0.7199, 0.2853, 0.7518, 0.2853, 0.7518, 0.5326, 0.7905, 9.527e-08, 0.7905, 0.2473, 0.7631, 0.2473, 0.7631, 6.979e-08, 0.7901, 0.5326, 0.7901, 0.78, 0.7622, 0.78, 0.7622, 0.5326, 0.7631, 6.979e-08, 0.7631, 0.2473, 0.7527, 0.2473, 0.7527, -1.567e-08, 0.01376, 0.001283, 0.01033, 0.02891, 2.568e-08, 0.02763, 0.003431, 2.867e-08, 0.1339, 0.02891, 0.1305, 0.001283, 0.1408, 1.866e-08, 0.1442, 0.02763, 0.05362, 0.4337, 0.04808, 0.433, 0.09061, 0.09046, 0.09616, 0.09114, 0.687, 0.7963, 0.4396, 0.7963, 0.4396, 0.4511, 0.687, 0.4511, 0.1923, 0.433, 0.1868, 0.4337, 0.1442, 0.09114, 0.1498, 0.09046, 0.687, 0.4061, 0.4396, 0.4061, 0.4396, 0.06091, 0.687, 0.06091, 0.1862, 0.4337, 0.1918, 0.4337, 0.1918, 0.681, 0.1862, 0.681, 0.4396, 0.4511, 0.4396, 0.4061, 0.687, 0.4061, 0.687, 0.4511, 0.1498, 0.02907, 0.1785, 0.001283, 0.182, 0.02891, 0.1563, 0.04423, 0.1442, 0.09114, 0.1498, 0.02907, 0.1563, 0.04423, 0.1498, 0.09046, 0.09061, 0.09046, 0.08408, 0.04423, 0.09059, 0.02907, 0.09616, 0.09114, 0.4396, 0.06091, 0.4396, 0.0, 0.687, 0.0, 0.687, 0.06091, 0.7303, 0.78, 0.7199, 0.78, 0.7199, 0.5326, 0.7303, 0.5326, 0.08408, 0.04423, 0.05841, 0.02891, 0.06184, 0.001283, 0.09059, 0.02907, 0.7622, 0.78, 0.7303, 0.78, 0.7303, 0.5326, 0.7622, 0.5326, 0.8, 0.5326, 0.7726, 0.5326, 0.7726, 0.2853, 0.8, 0.2853, 0.8179, 0.78, 0.7901, 0.78, 0.7901, 0.5326, 0.8179, 0.5326, 0.7726, 0.5326, 0.7622, 0.5326, 0.7622, 0.2853, 0.7726, 0.2853, 0.1785, 0.001283, 0.1889, 8.506e-09, 0.1923, 0.02763, 0.182, 0.02891, 0.05841, 0.02891, 0.04808, 0.02763, 0.05151, 2.728e-08, 0.06184, 0.001283])
me_cube_008.materials.append(mat_material_001)
me_cube_008.materials.append(mat_material_002)
me_cube_008.materials.append(mat_material_003)
me_cube_008.materials.append(mat_outside)
me_cube_008.update()
arm_armature = bpy.data.armatures.new('Armature')  # bones are not reproduced

# ---- objects
ob_cube_005 = bpy.data.objects.new('Cube.005', me_cube_008)
ob_sun = bpy.data.objects.new('Sun', light_sun)
ob_armature = bpy.data.objects.new('Armature', arm_armature)

# ---- transforms, parenting, visibility, modifiers, constraints
ob_cube_005.parent = ob_armature
ob_cube_005.matrix_parent_inverse = Matrix(((0.5805, -0.0, 0.0, -0.0), (-0.0, 0.5805, -0.0, 0.0), (0.0, -0.0, 0.5805, 0.5878), (-0.0, 0.0, -0.0, 1.0)))
ob_cube_005.location = (0.0, 0.0, 0.01156)
ob_cube_005.rotation_euler = (0.0, -0.0, 1.571)
ob_cube_005.scale = (0.1196, 5.291, 1.062)
_vg = ob_cube_005.vertex_groups.new(name='Bone')
_vg.add([384, 385, 386, 387, 388, 389, 390, 391, 392, 393, 394, 395, 396, 397, 398, 399, 400, 401, 402, 403, 404, 405, 406, 407, 408, 409, 410, 411, 412, 413, 414, 415, 416, 417, 418, 419, 420, 421, 422, 423], 1.0, 'REPLACE')
_vg = ob_cube_005.vertex_groups.new(name='Bone.001')
_vg.add([0, 1, 2, 3, 4, 5, 6, 7, 8, 9, 10, 11, 12, 13, 14, 15, 16, 17, 18, 19, 20, 21, 22, 23, 24, 25, 26, 27, 28, 29, 30, 31, 32, 33, 34, 35, 36, 37, 38, 39, 40, 41, 42, 43, 44, 45, 46, 47, 48, 49, 50, 51, 52, 53, 54, 55, 56, 57, 58, 59, 60, 61, 62, 63, 64, 65, 66, 67, 68, 69, 70, 71, 72, 73, 74, 75, 76, 77, 82, 83, 84, 85, 86, 87, 88, 89, 90, 91, 92, 93, 94, 95, 96, 97, 98, 99, 100, 101, 102, 103, 104, 105, 106, 107, 108, 109, 110, 111, 112, 113, 114, 115, 116, 117, 118, 119, 120, 121, 122, 123, 124, 125, 126, 127, 128, 129, 130, 131, 132, 133, 134, 135, 136, 137, 138, 139, 140, 141, 142, 143, 144, 145, 146, 147, 148, 149, 150, 151, 152, 153, 154, 155, 156, 157, 158, 159, 160, 161, 162, 163, 164, 165, 166, 167, 168, 169, 170, 171, 172, 173, 178, 179, 180, 181, 182, 183, 184, 185, 186, 187, 188, 189, 190, 191, 192, 193, 194, 195, 196, 197, 198, 199, 200, 201, 202, 203, 204, 205, 206, 207, 208, 209, 210, 211, 212, 213, 214, 215, 216, 217, 218, 219, 220, 221, 222, 223, 224, 225, 226, 227, 228, 229, 230, 231, 232, 233, 234, 235, 236, 237, 238, 239, 240, 241, 242, 243, 244, 245, 246, 247, 248, 249, 250, 251, 252, 253, 254, 255, 256, 257, 258, 259, 260, 261, 262, 263, 264, 265, 266, 267, 268, 269, 274, 275, 276, 277, 278, 279, 280, 281, 282, 283, 284, 285, 286, 287, 288, 289, 290, 291, 292, 293, 294, 295, 296, 297, 298, 299, 300, 301, 302, 303, 304, 305, 306, 307, 308, 309, 310, 311, 312, 313, 314, 315, 316, 317, 318, 319, 320, 321, 322, 323, 324, 325, 326, 327, 328, 329, 330, 331, 332, 333, 334, 335, 336, 337, 338, 339, 340, 341, 342, 343, 344, 345, 346, 347, 348, 349, 350, 351, 352, 353, 354, 355, 356, 357, 358, 359, 360, 361, 362, 363, 364, 365, 370, 371, 372, 373, 374, 375, 376, 377, 378, 379, 380, 381, 382, 383], 1.0, 'REPLACE')
_m = ob_cube_005.modifiers.new('Armature', 'ARMATURE')
_m.object = ob_armature
ob_sun.location = (0.0, -3.062, 0.0)
ob_sun.rotation_euler = (0.4954, -4.403e-17, -3.126e-17)
ob_armature.location = (0.0, 0.0, -1.013)
ob_armature.scale = (1.723, 1.723, 1.723)

# ---- collection membership
col_collection.objects.link(ob_cube_005)
col_collection.objects.link(ob_sun)
col_collection.objects.link(ob_armature)

# ---- scene / render settings (as saved in the file)
scene.frame_start = 1; scene.frame_end = 250; scene.frame_set(1)
scene.render.engine = 'CYCLES'
scene.cycles.sampling_pattern = 'TABULATED_SOBOL'
scene.cycles.bake_type = 'DIFFUSE'
scene.view_settings.view_transform = 'Filmic'
bpy.context.view_layer.update()

# ---- added for rendering (the .blend has no active camera): camera
cam_auto = bpy.data.cameras.new('AutoCamera')
cam_auto.lens = 50.0
cam_auto.sensor_width = 36.0
cam_auto.clip_end = 1000.0
ob_auto_camera = bpy.data.objects.new('AutoCamera', cam_auto)
scene.collection.objects.link(ob_auto_camera)
ob_auto_camera.location = (13.572, -16.2864, 14.3092)
ob_auto_camera.rotation_euler = (1.09748, -7.21219e-08, 0.694738)
scene.camera = ob_auto_camera
bpy.context.view_layer.update()
